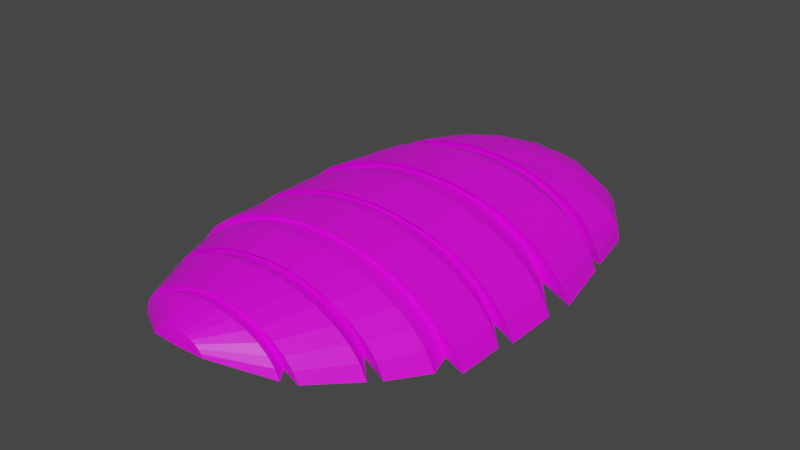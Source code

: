 # Source: bug.blend  (saved by Blender 2.91.10; exported with 4.5.12 LTS)
import bpy
from mathutils import Matrix  # noqa: F401  (used for matrix-valued properties, if any)

bpy.ops.wm.read_factory_settings(use_empty=True)
scene = bpy.context.scene
scene.name = 'Scene'

# ---- collections
col_collection = bpy.data.collections.new('Collection'); scene.collection.children.link(col_collection)

# ---- images (referenced by path relative to the original .blend; pixels are not part of the script)
import os
ASSET_DIR = os.environ.get("B2B_ASSET_DIR", "")  # directory of the original .blend (textures are referenced by path, not embedded)
HERE = os.path.dirname(os.path.abspath(__file__))  # packed textures are extracted next to this script under _unpacked/

def load_image(name, relpath, width, height, colorspace="sRGB"):
    """Load a texture the original file referenced (path relative to the .blend, or extracted next to this script)."""
    p = next((c for c in (os.path.join(HERE, relpath), os.path.join(ASSET_DIR, relpath)) if relpath and os.path.exists(c)), "")
    if p:
        img = bpy.data.images.load(p, check_existing=True)
        img.name = name
    else:  # same state as the original file: an image datablock whose file is absent (Cycles renders it pink)
        img = bpy.data.images.new(name, width, height)
        img.source = "FILE"
        img.filepath = "//" + (relpath or name)
    img.colorspace_settings.name = colorspace
    return img
img_shell_png_001 = load_image('shell.png.001', 'shell.png', 1024, 1024, 'sRGB')

# ---- materials (node trees are filled in below, after node groups)
mat_material_001 = bpy.data.materials.new('Material.001')
mat_material_001.use_transparent_shadow = False

# ---- material node trees
mat_material_001.use_nodes = True; mat_material_001.node_tree.nodes.clear()
_N = mat_material_001.node_tree.nodes; _L = mat_material_001.node_tree.links
n0 = _N.new('ShaderNodeBsdfPrincipled'); n0.name = 'Principled BSDF'; n0.location = (10, 300)
n0.distribution = 'GGX'
n0.subsurface_method = 'BURLEY'
n0.inputs[3].default_value = 1.45
n0.inputs[27].default_value = (0.0, 0.0, 0.0, 1.0)
n0.inputs[28].default_value = 1.0
n1 = _N.new('ShaderNodeOutputMaterial'); n1.name = 'Material Output'; n1.location = (300, 300)
n2 = _N.new('ShaderNodeTexImage'); n2.name = 'Image Texture'; n2.location = (-280, 280)
n2.image = img_shell_png_001
_L.new(n0.outputs[0], n1.inputs[0])
_L.new(n2.outputs[0], n0.inputs[0])
n1.is_active_output = True

# ---- world
world_world = bpy.data.worlds.new('World'); scene.world = world_world
world_world.use_nodes = True; world_world.node_tree.nodes.clear()
_N = world_world.node_tree.nodes; _L = world_world.node_tree.links
n0 = _N.new('ShaderNodeOutputWorld'); n0.name = 'World Output'; n0.location = (300, 300)
n1 = _N.new('ShaderNodeBackground'); n1.name = 'Background'; n1.location = (10, 300)
n1.inputs[0].default_value = (0.05088, 0.05088, 0.05088, 1.0)
_L.new(n1.outputs[0], n0.inputs[0])
n0.is_active_output = True
world_world.color = (0.05088, 0.05088, 0.05088)
world_world.use_sun_shadow = False
world_world.sun_shadow_jitter_overblur = 0.0

# ---- meshes
me_sphere = bpy.data.meshes.new('Sphere')
me_sphere.from_pydata([(-0.01945, 0.38, 0.3861), (-0.01945, 0.7653, 0.2784), (-0.01945, 0.8589, 0.2187), (-0.01945, 0.9285, 0.1507), (-0.01945, 0.9713, 0.07681), (-0.01945, 0.9858, 2.923e-08), (0.03674, 0.3688, 0.3861), (0.09077, 0.4992, 0.3637), (0.1406, 0.6195, 0.3273), (0.1842, 0.7248, 0.2784), (0.22, 0.8113, 0.2187), (0.2466, 0.8756, 0.1507), (0.263, 0.9151, 0.07681), (0.2686, 0.9285, 2.923e-08), (0.08438, 0.337, 0.3861), (0.1842, 0.4368, 0.3637), (0.2762, 0.5288, 0.3273), (0.3569, 0.6095, 0.2784), (0.423, 0.6756, 0.2187), (0.4722, 0.7248, 0.1507), (0.5025, 0.7551, 0.07681), (0.5127, 0.7653, 2.923e-08), (0.1162, 0.2893, 0.3861), (0.2466, 0.3434, 0.3637), (0.3669, 0.3932, 0.3273), (0.4722, 0.4368, 0.2784), (0.5587, 0.4726, 0.2187), (0.623, 0.4992, 0.1507), (0.6625, 0.5156, 0.07681), (0.6759, 0.5212, 2.923e-08), (0.1274, 0.2332, 0.4163), (0.2686, 0.2332, 0.3895), (0.3987, 0.2332, 0.3458), (0.5127, 0.2332, 0.287), (0.6063, 0.2332, 0.2154), (0.6759, 0.2332, 0.1338), (0.7187, 0.2332, 0.04512), (0.7332, 0.2332, -0.001404), (-0.01945, 0.2332, 0.4261), (-0.1663, 0.2332, 0.4163), (-0.3075, 0.2332, 0.3895), (-0.4376, 0.2332, 0.3458), (-0.5516, 0.2332, 0.287), (-0.6452, 0.2332, 0.2154), (-0.7148, 0.2332, 0.1338), (-0.7576, 0.2332, 0.04512), (-0.7721, 0.2332, -0.001404), (-0.1551, 0.2893, 0.3861), (-0.2855, 0.3434, 0.3637), (-0.4058, 0.3932, 0.3273), (-0.5111, 0.4368, 0.2784), (-0.5976, 0.4726, 0.2187), (-0.6619, 0.4992, 0.1507), (-0.7014, 0.5156, 0.07681), (-0.7148, 0.5212, 2.923e-08), (-0.1233, 0.337, 0.3861), (-0.2231, 0.4368, 0.3637), (-0.3151, 0.5288, 0.3273), (-0.3958, 0.6095, 0.2784), (-0.4619, 0.6756, 0.2187), (-0.5111, 0.7248, 0.1507), (-0.5414, 0.7551, 0.07681), (-0.5516, 0.7653, 2.923e-08), (-0.07564, 0.3688, 0.3861), (-0.1297, 0.4992, 0.3637), (-0.1795, 0.6195, 0.3273), (-0.2231, 0.7248, 0.2784), (-0.2589, 0.8113, 0.2187), (-0.2855, 0.8756, 0.1507), (-0.3019, 0.9151, 0.07681), (-0.3075, 0.9285, 2.923e-08), (-0.01945, 0.5212, 0.3637), (-0.01945, 0.6513, 0.3273), (0.09474, 0.2726, 0.3761), (0.2045, 0.2726, 0.3552), (0.3057, 0.2726, 0.3212), (0.3944, 0.2726, 0.2755), (0.4672, 0.2726, 0.2198), (0.5213, 0.2726, 0.1563), (0.5546, 0.2726, 0.08735), (0.5659, 0.2726, 0.01566), (-0.01945, 0.2726, 0.3831), (-0.1336, 0.2726, 0.3761), (-0.2434, 0.2726, 0.3552), (-0.3446, 0.2726, 0.3212), (-0.4333, 0.2726, 0.2755), (-0.5061, 0.2726, 0.2198), (-0.5602, 0.2726, 0.1563), (-0.5935, 0.2726, 0.08735), (-0.6048, 0.2726, 0.01566), (0.1387, 0.1148, 0.4303), (0.2908, 0.1148, 0.4014), (0.431, 0.1148, 0.3543), (0.5538, 0.1148, 0.291), (0.6547, 0.1148, 0.2139), (0.7296, 0.1148, 0.1259), (0.7757, 0.1148, 0.03044), (-0.01945, 0.1148, 0.4401), (-0.1776, 0.1148, 0.4303), (-0.3297, 0.1148, 0.4014), (-0.4699, 0.1148, 0.3543), (-0.5927, 0.1148, 0.291), (-0.6936, 0.1148, 0.2139), (-0.7685, 0.1148, 0.1259), (-0.8146, 0.1148, 0.03044), (0.1528, -0.2363, 0.4477), (0.3184, -0.2363, 0.4162), (0.4711, -0.2363, 0.365), (0.6049, -0.2363, 0.296), (0.7147, -0.2363, 0.212), (0.7963, -0.2363, 0.1162), (0.8465, -0.2363, 0.02258), (-0.01945, -0.2363, 0.4584), (-0.1917, -0.2363, 0.4477), (-0.3573, -0.2363, 0.4162), (-0.51, -0.2363, 0.365), (-0.6438, -0.2363, 0.296), (-0.7536, -0.2363, 0.212), (-0.8352, -0.2363, 0.1162), (-0.8854, -0.2363, 0.02258), (0.1175, -0.1961, 0.4132), (0.2492, -0.1961, 0.3881), (0.3706, -0.1961, 0.3474), (0.477, -0.1961, 0.2926), (0.5644, -0.1961, 0.2258), (0.6292, -0.1961, 0.1496), (0.6692, -0.1961, 0.0669), (-0.01945, -0.1961, 0.4217), (-0.1564, -0.1961, 0.4132), (-0.2881, -0.1961, 0.3881), (-0.4095, -0.1961, 0.3474), (-0.5159, -0.1961, 0.2926), (-0.6032, -0.1961, 0.2258), (-0.6681, -0.1961, 0.1496), (-0.7081, -0.1961, 0.0669), (0.1483, -0.3695, 0.4433), (0.3097, -0.3695, 0.4126), (0.4583, -0.3695, 0.3627), (0.5887, -0.3695, 0.2956), (0.6956, -0.3695, 0.2138), (0.7751, -0.3695, 0.1204), (0.824, -0.3695, 0.01916), (-0.01945, -0.3695, 0.4537), (-0.1872, -0.3695, 0.4433), (-0.3486, -0.3695, 0.4126), (-0.4972, -0.3695, 0.3627), (-0.6275, -0.3695, 0.2956), (-0.7345, -0.3695, 0.2138), (-0.814, -0.3695, 0.1204), (-0.8629, -0.3695, 0.01916), (0.1483, -0.6585, 0.4433), (0.3097, -0.6585, 0.4126), (0.4583, -0.6585, 0.3627), (0.5887, -0.6585, 0.2956), (0.6956, -0.6585, 0.2138), (0.7751, -0.6585, 0.1204), (0.824, -0.6585, 0.01916), (-0.01945, -0.6585, 0.4537), (-0.1872, -0.6585, 0.4433), (-0.3486, -0.6585, 0.4126), (-0.4972, -0.6585, 0.3627), (-0.6275, -0.6585, 0.2956), (-0.7345, -0.6585, 0.2138), (-0.814, -0.6585, 0.1204), (-0.8629, -0.6585, 0.01916), (0.1235, -0.6286, 0.419), (0.2609, -0.6286, 0.3929), (0.3875, -0.6286, 0.3504), (0.4985, -0.6286, 0.2932), (0.5896, -0.6286, 0.2235), (0.6573, -0.6286, 0.144), (0.699, -0.6286, 0.05772), (-0.01945, -0.6286, 0.4279), (-0.1624, -0.6286, 0.419), (-0.2998, -0.6286, 0.3929), (-0.4264, -0.6286, 0.3504), (-0.5374, -0.6286, 0.2932), (-0.6285, -0.6286, 0.2235), (-0.6962, -0.6286, 0.144), (-0.7379, -0.6286, 0.05772), (0.1439, -0.7349, 0.439), (0.3009, -0.7349, 0.4091), (0.4456, -0.7349, 0.3605), (0.5725, -0.7349, 0.2952), (0.6766, -0.7349, 0.2155), (0.7539, -0.7349, 0.1247), (0.8016, -0.7349, 0.02608), (-0.01945, -0.7349, 0.4491), (-0.1828, -0.7349, 0.439), (-0.3398, -0.7349, 0.4091), (-0.4845, -0.7349, 0.3605), (-0.6114, -0.7349, 0.2952), (-0.7155, -0.7349, 0.2155), (-0.7928, -0.7349, 0.1247), (-0.8404, -0.7349, 0.02608), (0.1439, -0.9918, 0.439), (0.3009, -0.9918, 0.4091), (0.4456, -0.9918, 0.3605), (0.5725, -0.9918, 0.2952), (0.6766, -0.9918, 0.2155), (0.7539, -0.9918, 0.1247), (0.8016, -0.9918, 0.02608), (-0.01945, -0.9918, 0.4491), (-0.1828, -0.9918, 0.439), (-0.3398, -0.9918, 0.4091), (-0.4845, -0.9918, 0.3605), (-0.6114, -0.9918, 0.2952), (-0.7155, -0.9918, 0.2155), (-0.7928, -0.9918, 0.1247), (-0.8404, -0.9918, 0.02608), (0.1234, -0.9775, 0.419), (0.2608, -0.9775, 0.3928), (0.3874, -0.9775, 0.3504), (0.4984, -0.9775, 0.2932), (0.5895, -0.9775, 0.2235), (0.6572, -0.9775, 0.144), (0.6989, -0.9775, 0.05775), (-0.01945, -0.9775, 0.4278), (-0.1623, -0.9775, 0.419), (-0.2997, -0.9775, 0.3928), (-0.4263, -0.9775, 0.3504), (-0.5373, -0.9775, 0.2932), (-0.6284, -0.9775, 0.2235), (-0.6961, -0.9775, 0.144), (-0.7378, -0.9775, 0.05775), (0.1294, -1.091, 0.4248), (0.2725, -1.091, 0.3976), (0.4044, -1.091, 0.3533), (0.52, -1.091, 0.2937), (0.6148, -1.091, 0.2212), (0.6853, -1.091, 0.1384), (0.7287, -1.091, 0.04854), (-0.01945, -1.091, 0.434), (-0.1683, -1.091, 0.4248), (-0.3114, -1.091, 0.3976), (-0.4433, -1.091, 0.3533), (-0.5589, -1.091, 0.2937), (-0.6537, -1.091, 0.2212), (-0.7242, -1.091, 0.1384), (-0.7676, -1.091, 0.04854), (0.1099, -1.3, 0.4057), (0.2342, -1.3, 0.3821), (0.3488, -1.3, 0.3436), (0.4493, -1.3, 0.2919), (0.5317, -1.3, 0.2288), (0.593, -1.3, 0.1568), (0.6307, -1.3, 0.07878), (-0.01945, -1.3, 0.4137), (-0.1488, -1.3, 0.4057), (-0.2731, -1.3, 0.3821), (-0.3877, -1.3, 0.3436), (-0.4882, -1.3, 0.2919), (-0.5706, -1.3, 0.2288), (-0.6319, -1.3, 0.1568), (-0.6696, -1.3, 0.07878), (0.08287, -1.264, 0.3793), (0.1813, -1.264, 0.3606), (0.2719, -1.264, 0.3302), (0.3514, -1.264, 0.2892), (0.4166, -1.264, 0.2393), (0.4651, -1.264, 0.1824), (0.4949, -1.264, 0.1206), (-0.01945, -1.264, 0.3857), (-0.1218, -1.264, 0.3793), (-0.2202, -1.264, 0.3606), (-0.3108, -1.264, 0.3302), (-0.3903, -1.264, 0.2892), (-0.4555, -1.264, 0.2393), (-0.504, -1.264, 0.1824), (-0.5338, -1.264, 0.1206), (0.1025, -1.36, 0.3986), (0.2198, -1.36, 0.3762), (0.3279, -1.36, 0.34), (0.4227, -1.36, 0.2911), (0.5004, -1.36, 0.2317), (0.5582, -1.36, 0.1638), (0.5938, -1.36, 0.09016), (-0.01945, -1.36, 0.4061), (-0.1414, -1.36, 0.3986), (-0.2587, -1.36, 0.3762), (-0.3668, -1.36, 0.34), (-0.4616, -1.36, 0.2911), (-0.5393, -1.36, 0.2317), (-0.5971, -1.36, 0.1638), (-0.6327, -1.36, 0.09016), (0.07267, -1.599, 0.3694), (0.1612, -1.599, 0.3525), (0.2429, -1.599, 0.3251), (0.3144, -1.599, 0.2882), (0.3731, -1.599, 0.2433), (0.4168, -1.599, 0.1921), (0.4436, -1.599, 0.1365), (-0.01945, -1.599, 0.3751), (-0.1116, -1.599, 0.3694), (-0.2001, -1.599, 0.3525), (-0.2818, -1.599, 0.3251), (-0.3533, -1.599, 0.2882), (-0.412, -1.599, 0.2433), (-0.4557, -1.599, 0.1921), (-0.4825, -1.599, 0.1365), (0.05411, -1.584, 0.3512), (0.1248, -1.584, 0.3377), (0.19, -1.584, 0.3159), (0.2472, -1.584, 0.2864), (0.2941, -1.584, 0.2506), (0.3289, -1.584, 0.2096), (0.3504, -1.584, 0.1652), (-0.01945, -1.584, 0.3558), (-0.09301, -1.584, 0.3512), (-0.1637, -1.584, 0.3377), (-0.2289, -1.584, 0.3159), (-0.2861, -1.584, 0.2864), (-0.333, -1.584, 0.2506), (-0.3678, -1.584, 0.2096), (-0.3893, -1.584, 0.1652), (0.06164, -1.643, 0.3586), (0.1396, -1.643, 0.3437), (0.2115, -1.643, 0.3196), (0.2745, -1.643, 0.2872), (0.3261, -1.643, 0.2476), (0.3646, -1.643, 0.2025), (0.3882, -1.643, 0.1536), (-0.01945, -1.643, 0.3636), (-0.1005, -1.643, 0.3586), (-0.1785, -1.643, 0.3437), (-0.2504, -1.643, 0.3196), (-0.3133, -1.643, 0.2872), (-0.365, -1.643, 0.2476), (-0.4034, -1.643, 0.2025), (-0.4271, -1.643, 0.1536), (0.01011, -1.805, 0.3082), (0.03854, -1.805, 0.3028), (0.06474, -1.805, 0.294), (0.0877, -1.805, 0.2821), (0.1065, -1.805, 0.2677), (0.1205, -1.805, 0.2513), (0.1292, -1.805, 0.2334), (-0.01945, -1.805, 0.31), (-0.04901, -1.805, 0.3082), (-0.07744, -1.805, 0.3028), (-0.1036, -1.805, 0.294), (-0.1266, -1.805, 0.2821), (-0.1454, -1.805, 0.2677), (-0.1594, -1.805, 0.2513), (-0.1681, -1.805, 0.2334), (-0.01945, -1.818, 0.2399)], [], [(72, 71, 7, 8), (1, 72, 8, 9), (2, 1, 9, 10), (3, 2, 10, 11), (4, 3, 11, 12), (5, 4, 12, 13), (0, 38, 6), (71, 0, 6, 7), (7, 6, 14, 15), (8, 7, 15, 16), (9, 8, 16, 17), (10, 9, 17, 18), (11, 10, 18, 19), (12, 11, 19, 20), (13, 12, 20, 21), (6, 38, 14), (19, 18, 26, 27), (20, 19, 27, 28), (21, 20, 28, 29), (14, 38, 22), (15, 14, 22, 23), (16, 15, 23, 24), (17, 16, 24, 25), (18, 17, 25, 26), (24, 23, 31, 32), (25, 24, 32, 33), (26, 25, 33, 34), (27, 26, 34, 35), (28, 27, 35, 36), (29, 28, 36, 37), (22, 38, 30), (23, 22, 30, 31), (40, 39, 47, 48), (41, 40, 48, 49), (42, 41, 49, 50), (43, 42, 50, 51), (44, 43, 51, 52), (45, 44, 52, 53), (46, 45, 53, 54), (39, 38, 47), (52, 51, 59, 60), (53, 52, 60, 61), (54, 53, 61, 62), (47, 38, 55), (48, 47, 55, 56), (49, 48, 56, 57), (50, 49, 57, 58), (51, 50, 58, 59), (56, 55, 63, 64), (57, 56, 64, 65), (58, 57, 65, 66), (59, 58, 66, 67), (60, 59, 67, 68), (61, 60, 68, 69), (62, 61, 69, 70), (55, 38, 63), (68, 67, 2, 3), (69, 68, 3, 4), (70, 69, 4, 5), (63, 38, 0), (64, 63, 0, 71), (65, 64, 71, 72), (66, 65, 72, 1), (67, 66, 1, 2), (38, 39, 82, 81), (36, 35, 78, 79), (44, 45, 88, 87), (37, 36, 79, 80), (45, 46, 89, 88), (31, 30, 73, 74), (39, 40, 83, 82), (32, 31, 74, 75), (40, 41, 84, 83), (33, 32, 75, 76), (41, 42, 85, 84), (34, 33, 76, 77), (42, 43, 86, 85), (30, 38, 81, 73), (35, 34, 77, 78), (43, 44, 87, 86), (79, 78, 95, 96), (73, 81, 97, 90), (82, 83, 99, 98), (74, 73, 90, 91), (81, 82, 98, 97), (83, 84, 100, 99), (75, 74, 91, 92), (84, 85, 101, 100), (76, 75, 92, 93), (85, 86, 102, 101), (77, 76, 93, 94), (86, 87, 103, 102), (78, 77, 94, 95), (87, 88, 104, 103), (100, 101, 116, 115), (93, 92, 107, 108), (101, 102, 117, 116), (94, 93, 108, 109), (102, 103, 118, 117), (95, 94, 109, 110), (103, 104, 119, 118), (96, 95, 110, 111), (90, 97, 112, 105), (98, 99, 114, 113), (91, 90, 105, 106), (97, 98, 113, 112), (99, 100, 115, 114), (92, 91, 106, 107), (105, 112, 127, 120), (113, 114, 129, 128), (106, 105, 120, 121), (112, 113, 128, 127), (114, 115, 130, 129), (107, 106, 121, 122), (115, 116, 131, 130), (108, 107, 122, 123), (116, 117, 132, 131), (109, 108, 123, 124), (117, 118, 133, 132), (110, 109, 124, 125), (118, 119, 134, 133), (111, 110, 125, 126), (123, 122, 137, 138), (132, 133, 148, 147), (124, 123, 138, 139), (133, 134, 149, 148), (125, 124, 139, 140), (120, 127, 142, 135), (126, 125, 140, 141), (127, 128, 143, 142), (128, 129, 144, 143), (129, 130, 145, 144), (121, 120, 135, 136), (130, 131, 146, 145), (122, 121, 136, 137), (131, 132, 147, 146), (147, 148, 163, 162), (139, 138, 153, 154), (148, 149, 164, 163), (140, 139, 154, 155), (135, 142, 157, 150), (141, 140, 155, 156), (142, 143, 158, 157), (143, 144, 159, 158), (144, 145, 160, 159), (136, 135, 150, 151), (145, 146, 161, 160), (137, 136, 151, 152), (146, 147, 162, 161), (138, 137, 152, 153), (163, 164, 179, 178), (155, 154, 169, 170), (150, 157, 172, 165), (156, 155, 170, 171), (157, 158, 173, 172), (158, 159, 174, 173), (159, 160, 175, 174), (151, 150, 165, 166), (160, 161, 176, 175), (152, 151, 166, 167), (161, 162, 177, 176), (153, 152, 167, 168), (162, 163, 178, 177), (154, 153, 168, 169), (170, 169, 184, 185), (165, 172, 187, 180), (171, 170, 185, 186), (172, 173, 188, 187), (173, 174, 189, 188), (174, 175, 190, 189), (166, 165, 180, 181), (175, 176, 191, 190), (167, 166, 181, 182), (176, 177, 192, 191), (168, 167, 182, 183), (177, 178, 193, 192), (169, 168, 183, 184), (178, 179, 194, 193), (180, 187, 202, 195), (186, 185, 200, 201), (187, 188, 203, 202), (188, 189, 204, 203), (189, 190, 205, 204), (181, 180, 195, 196), (190, 191, 206, 205), (182, 181, 196, 197), (191, 192, 207, 206), (183, 182, 197, 198), (192, 193, 208, 207), (184, 183, 198, 199), (193, 194, 209, 208), (185, 184, 199, 200), (201, 200, 215, 216), (202, 203, 218, 217), (203, 204, 219, 218), (204, 205, 220, 219), (196, 195, 210, 211), (205, 206, 221, 220), (197, 196, 211, 212), (206, 207, 222, 221), (198, 197, 212, 213), (207, 208, 223, 222), (199, 198, 213, 214), (208, 209, 224, 223), (200, 199, 214, 215), (195, 202, 217, 210), (217, 218, 233, 232), (218, 219, 234, 233), (219, 220, 235, 234), (211, 210, 225, 226), (220, 221, 236, 235), (212, 211, 226, 227), (221, 222, 237, 236), (213, 212, 227, 228), (222, 223, 238, 237), (214, 213, 228, 229), (223, 224, 239, 238), (215, 214, 229, 230), (210, 217, 232, 225), (216, 215, 230, 231), (234, 235, 250, 249), (226, 225, 240, 241), (235, 236, 251, 250), (227, 226, 241, 242), (236, 237, 252, 251), (228, 227, 242, 243), (237, 238, 253, 252), (229, 228, 243, 244), (238, 239, 254, 253), (230, 229, 244, 245), (225, 232, 247, 240), (231, 230, 245, 246), (232, 233, 248, 247), (233, 234, 249, 248), (249, 250, 265, 264), (241, 240, 255, 256), (250, 251, 266, 265), (242, 241, 256, 257), (251, 252, 267, 266), (243, 242, 257, 258), (252, 253, 268, 267), (244, 243, 258, 259), (253, 254, 269, 268), (245, 244, 259, 260), (240, 247, 262, 255), (246, 245, 260, 261), (247, 248, 263, 262), (248, 249, 264, 263), (256, 255, 270, 271), (265, 266, 281, 280), (257, 256, 271, 272), (266, 267, 282, 281), (258, 257, 272, 273), (267, 268, 283, 282), (259, 258, 273, 274), (268, 269, 284, 283), (260, 259, 274, 275), (255, 262, 277, 270), (261, 260, 275, 276), (262, 263, 278, 277), (263, 264, 279, 278), (264, 265, 280, 279), (280, 281, 296, 295), (272, 271, 286, 287), (281, 282, 297, 296), (273, 272, 287, 288), (282, 283, 298, 297), (274, 273, 288, 289), (283, 284, 299, 298), (275, 274, 289, 290), (270, 277, 292, 285), (276, 275, 290, 291), (277, 278, 293, 292), (278, 279, 294, 293), (279, 280, 295, 294), (271, 270, 285, 286), (296, 297, 312, 311), (288, 287, 302, 303), (297, 298, 313, 312), (289, 288, 303, 304), (298, 299, 314, 313), (290, 289, 304, 305), (285, 292, 307, 300), (291, 290, 305, 306), (292, 293, 308, 307), (293, 294, 309, 308), (294, 295, 310, 309), (286, 285, 300, 301), (295, 296, 311, 310), (287, 286, 301, 302), (303, 302, 317, 318), (312, 313, 328, 327), (304, 303, 318, 319), (313, 314, 329, 328), (305, 304, 319, 320), (300, 307, 322, 315), (306, 305, 320, 321), (307, 308, 323, 322), (308, 309, 324, 323), (309, 310, 325, 324), (301, 300, 315, 316), (310, 311, 326, 325), (302, 301, 316, 317), (311, 312, 327, 326), (327, 328, 343, 342), (319, 318, 333, 334), (328, 329, 344, 343), (320, 319, 334, 335), (315, 322, 337, 330), (321, 320, 335, 336), (322, 323, 338, 337), (323, 324, 339, 338), (324, 325, 340, 339), (316, 315, 330, 331), (325, 326, 341, 340), (317, 316, 331, 332), (326, 327, 342, 341), (318, 317, 332, 333), (336, 335, 345), (337, 338, 345), (338, 339, 345), (339, 340, 345), (331, 330, 345), (340, 341, 345), (332, 331, 345), (341, 342, 345), (333, 332, 345), (342, 343, 345), (334, 333, 345), (343, 344, 345), (335, 334, 345), (330, 337, 345)])
_uv = me_sphere.uv_layers.new(name='UVMap')
_uv.uv.foreach_set('vector', [0.5022, 0.6476, 0.502, 0.6281, 0.5203, 0.6251, 0.5279, 0.6435, 0.5023, 0.6652, 0.5022, 0.6476, 0.5279, 0.6435, 0.5346, 0.6601, 0.5024, 0.6808, 0.5023, 0.6652, 0.5346, 0.6601, 0.5404, 0.675, 0.5024, 0.6948, 0.5024, 0.6808, 0.5404, 0.675, 0.5455, 0.6882, 0.5023, 0.7075, 0.5024, 0.6948, 0.5455, 0.6882, 0.55, 0.7004, 0.5022, 0.7199, 0.5023, 0.7075, 0.55, 0.7004, 0.5545, 0.7122, 0.5017, 0.6065, 0.5015, 0.5825, 0.5115, 0.6048, 0.502, 0.6281, 0.5017, 0.6065, 0.5115, 0.6048, 0.5203, 0.6251, 0.5203, 0.6251, 0.5115, 0.6048, 0.52, 0.6002, 0.5364, 0.6165, 0.5279, 0.6435, 0.5203, 0.6251, 0.5364, 0.6165, 0.5509, 0.6318, 0.5346, 0.6601, 0.5279, 0.6435, 0.5509, 0.6318, 0.5635, 0.6458, 0.5404, 0.675, 0.5346, 0.6601, 0.5635, 0.6458, 0.5745, 0.6583, 0.5455, 0.6882, 0.5404, 0.675, 0.5745, 0.6583, 0.5841, 0.6695, 0.55, 0.7004, 0.5455, 0.6882, 0.5841, 0.6695, 0.5928, 0.6798, 0.5545, 0.7122, 0.55, 0.7004, 0.5928, 0.6798, 0.6013, 0.6897, 0.5115, 0.6048, 0.5015, 0.5825, 0.52, 0.6002, 0.5841, 0.6695, 0.5745, 0.6583, 0.6012, 0.6326, 0.6142, 0.6407, 0.5928, 0.6798, 0.5841, 0.6695, 0.6142, 0.6407, 0.626, 0.6479, 0.6013, 0.6897, 0.5928, 0.6798, 0.626, 0.6479, 0.6378, 0.655, 0.52, 0.6002, 0.5015, 0.5825, 0.5261, 0.593, 0.5364, 0.6165, 0.52, 0.6002, 0.5261, 0.593, 0.5486, 0.6031, 0.5509, 0.6318, 0.5364, 0.6165, 0.5486, 0.6031, 0.5688, 0.6135, 0.5635, 0.6458, 0.5509, 0.6318, 0.5688, 0.6135, 0.5863, 0.6235, 0.5745, 0.6583, 0.5635, 0.6458, 0.5863, 0.6235, 0.6012, 0.6326, 0.5688, 0.6135, 0.5486, 0.6031, 0.5539, 0.5853, 0.5786, 0.5894, 0.5863, 0.6235, 0.5688, 0.6135, 0.5786, 0.5894, 0.6008, 0.595, 0.6012, 0.6326, 0.5863, 0.6235, 0.6008, 0.595, 0.6196, 0.6013, 0.6142, 0.6407, 0.6012, 0.6326, 0.6196, 0.6013, 0.6356, 0.6071, 0.626, 0.6479, 0.6142, 0.6407, 0.6356, 0.6071, 0.6502, 0.6118, 0.6378, 0.655, 0.626, 0.6479, 0.6502, 0.6118, 0.6658, 0.6151, 0.5261, 0.593, 0.5015, 0.5825, 0.528, 0.5828, 0.5486, 0.6031, 0.5261, 0.593, 0.528, 0.5828, 0.5539, 0.5853, 0.4494, 0.5862, 0.4751, 0.5832, 0.4773, 0.5933, 0.4551, 0.6038, 0.4249, 0.5909, 0.4494, 0.5862, 0.4551, 0.6038, 0.4353, 0.6146, 0.4031, 0.5969, 0.4249, 0.5909, 0.4353, 0.6146, 0.4182, 0.6249, 0.3847, 0.6036, 0.4031, 0.5969, 0.4182, 0.6249, 0.4035, 0.6343, 0.369, 0.6097, 0.3847, 0.6036, 0.4035, 0.6343, 0.3908, 0.6424, 0.3548, 0.6146, 0.369, 0.6097, 0.3908, 0.6424, 0.3793, 0.6496, 0.3397, 0.6183, 0.3548, 0.6146, 0.3793, 0.6496, 0.3681, 0.6565, 0.4751, 0.5832, 0.5015, 0.5825, 0.4773, 0.5933, 0.3908, 0.6424, 0.4035, 0.6343, 0.4305, 0.6592, 0.4211, 0.6703, 0.3793, 0.6496, 0.3908, 0.6424, 0.4211, 0.6703, 0.4124, 0.6803, 0.3681, 0.6565, 0.3793, 0.6496, 0.4124, 0.6803, 0.4041, 0.69, 0.4773, 0.5933, 0.5015, 0.5825, 0.4835, 0.6004, 0.4551, 0.6038, 0.4773, 0.5933, 0.4835, 0.6004, 0.4675, 0.617, 0.4353, 0.6146, 0.4551, 0.6038, 0.4675, 0.617, 0.4534, 0.6325, 0.4182, 0.6249, 0.4353, 0.6146, 0.4534, 0.6325, 0.4412, 0.6466, 0.4035, 0.6343, 0.4182, 0.6249, 0.4412, 0.6466, 0.4305, 0.6592, 0.4675, 0.617, 0.4835, 0.6004, 0.492, 0.6049, 0.4837, 0.6253, 0.4534, 0.6325, 0.4675, 0.617, 0.4837, 0.6253, 0.4765, 0.6438, 0.4412, 0.6466, 0.4534, 0.6325, 0.4765, 0.6438, 0.4701, 0.6605, 0.4305, 0.6592, 0.4412, 0.6466, 0.4701, 0.6605, 0.4645, 0.6753, 0.4211, 0.6703, 0.4305, 0.6592, 0.4645, 0.6753, 0.4595, 0.6885, 0.4124, 0.6803, 0.4211, 0.6703, 0.4595, 0.6885, 0.4548, 0.7005, 0.4041, 0.69, 0.4124, 0.6803, 0.4548, 0.7005, 0.4503, 0.7121, 0.4835, 0.6004, 0.5015, 0.5825, 0.492, 0.6049, 0.4595, 0.6885, 0.4645, 0.6753, 0.5024, 0.6808, 0.5024, 0.6948, 0.4548, 0.7005, 0.4595, 0.6885, 0.5024, 0.6948, 0.5023, 0.7075, 0.4503, 0.7121, 0.4548, 0.7005, 0.5023, 0.7075, 0.5022, 0.7199, 0.492, 0.6049, 0.5015, 0.5825, 0.5017, 0.6065, 0.4837, 0.6253, 0.492, 0.6049, 0.5017, 0.6065, 0.502, 0.6281, 0.4765, 0.6438, 0.4837, 0.6253, 0.502, 0.6281, 0.5022, 0.6476, 0.4701, 0.6605, 0.4765, 0.6438, 0.5022, 0.6476, 0.5023, 0.6652, 0.4645, 0.6753, 0.4701, 0.6605, 0.5023, 0.6652, 0.5024, 0.6808, 0.5015, 0.5825, 0.4751, 0.5832, 0.4794, 0.5733, 0.5014, 0.573, 0.6502, 0.6118, 0.6356, 0.6071, 0.6237, 0.5822, 0.6398, 0.585, 0.369, 0.6097, 0.3548, 0.6146, 0.3642, 0.588, 0.38, 0.5848, 0.6658, 0.6151, 0.6502, 0.6118, 0.6398, 0.585, 0.6543, 0.5879, 0.3548, 0.6146, 0.3397, 0.6183, 0.35, 0.5912, 0.3642, 0.588, 0.5539, 0.5853, 0.528, 0.5828, 0.5234, 0.5729, 0.5451, 0.5739, 0.4751, 0.5832, 0.4494, 0.5862, 0.4578, 0.5747, 0.4794, 0.5733, 0.5786, 0.5894, 0.5539, 0.5853, 0.5451, 0.5739, 0.5663, 0.5754, 0.4494, 0.5862, 0.4249, 0.5909, 0.4368, 0.5767, 0.4578, 0.5747, 0.6008, 0.595, 0.5786, 0.5894, 0.5663, 0.5754, 0.5868, 0.5773, 0.4249, 0.5909, 0.4031, 0.5969, 0.4165, 0.5791, 0.4368, 0.5767, 0.6196, 0.6013, 0.6008, 0.595, 0.5868, 0.5773, 0.6061, 0.5796, 0.4031, 0.5969, 0.3847, 0.6036, 0.3974, 0.5818, 0.4165, 0.5791, 0.528, 0.5828, 0.5015, 0.5825, 0.5014, 0.573, 0.5234, 0.5729, 0.6356, 0.6071, 0.6196, 0.6013, 0.6061, 0.5796, 0.6237, 0.5822, 0.3847, 0.6036, 0.369, 0.6097, 0.38, 0.5848, 0.3974, 0.5818, 0.6398, 0.585, 0.6237, 0.5822, 0.6563, 0.5469, 0.6742, 0.5493, 0.5234, 0.5729, 0.5014, 0.573, 0.501, 0.5444, 0.5309, 0.5442, 0.4794, 0.5733, 0.4578, 0.5747, 0.4421, 0.5458, 0.4713, 0.5448, 0.5451, 0.5739, 0.5234, 0.5729, 0.5309, 0.5442, 0.5601, 0.5445, 0.5014, 0.573, 0.4794, 0.5733, 0.4713, 0.5448, 0.501, 0.5444, 0.4578, 0.5747, 0.4368, 0.5767, 0.4142, 0.5468, 0.4421, 0.5458, 0.5663, 0.5754, 0.5451, 0.5739, 0.5601, 0.5445, 0.5881, 0.5449, 0.4368, 0.5767, 0.4165, 0.5791, 0.3887, 0.5478, 0.4142, 0.5468, 0.5868, 0.5773, 0.5663, 0.5754, 0.5881, 0.5449, 0.6138, 0.5452, 0.4165, 0.5791, 0.3974, 0.5818, 0.3661, 0.549, 0.3887, 0.5478, 0.6061, 0.5796, 0.5868, 0.5773, 0.6138, 0.5452, 0.6365, 0.5458, 0.3974, 0.5818, 0.38, 0.5848, 0.3465, 0.5507, 0.3661, 0.549, 0.6237, 0.5822, 0.6061, 0.5796, 0.6365, 0.5458, 0.6563, 0.5469, 0.38, 0.5848, 0.3642, 0.588, 0.3288, 0.5536, 0.3465, 0.5507, 0.4142, 0.5468, 0.3887, 0.5478, 0.3754, 0.4926, 0.4033, 0.4893, 0.6138, 0.5452, 0.5881, 0.5449, 0.5972, 0.4869, 0.6253, 0.4895, 0.3887, 0.5478, 0.3661, 0.549, 0.3512, 0.4963, 0.3754, 0.4926, 0.6365, 0.5458, 0.6138, 0.5452, 0.6253, 0.4895, 0.6496, 0.4925, 0.3661, 0.549, 0.3465, 0.5507, 0.3303, 0.4991, 0.3512, 0.4963, 0.6563, 0.5469, 0.6365, 0.5458, 0.6496, 0.4925, 0.6707, 0.4947, 0.3465, 0.5507, 0.3288, 0.5536, 0.31, 0.5003, 0.3303, 0.4991, 0.6742, 0.5493, 0.6563, 0.5469, 0.6707, 0.4947, 0.6911, 0.4952, 0.5309, 0.5442, 0.501, 0.5444, 0.5002, 0.4847, 0.5336, 0.4847, 0.4713, 0.5448, 0.4421, 0.5458, 0.4342, 0.487, 0.4668, 0.4855, 0.5601, 0.5445, 0.5309, 0.5442, 0.5336, 0.4847, 0.5663, 0.4854, 0.501, 0.5444, 0.4713, 0.5448, 0.4668, 0.4855, 0.5002, 0.4847, 0.4421, 0.5458, 0.4142, 0.5468, 0.4033, 0.4893, 0.4342, 0.487, 0.5881, 0.5449, 0.5601, 0.5445, 0.5663, 0.4854, 0.5972, 0.4869, 0.5336, 0.4847, 0.5002, 0.4847, 0.5, 0.4753, 0.5276, 0.475, 0.4668, 0.4855, 0.4342, 0.487, 0.4455, 0.4761, 0.4725, 0.4756, 0.5663, 0.4854, 0.5336, 0.4847, 0.5276, 0.475, 0.5546, 0.4748, 0.5002, 0.4847, 0.4668, 0.4855, 0.4725, 0.4756, 0.5, 0.4753, 0.4342, 0.487, 0.4033, 0.4893, 0.4195, 0.4765, 0.4455, 0.4761, 0.5972, 0.4869, 0.5663, 0.4854, 0.5546, 0.4748, 0.5807, 0.4746, 0.4033, 0.4893, 0.3754, 0.4926, 0.3948, 0.4768, 0.4195, 0.4765, 0.6253, 0.4895, 0.5972, 0.4869, 0.5807, 0.4746, 0.6054, 0.4742, 0.3754, 0.4926, 0.3512, 0.4963, 0.3718, 0.477, 0.3948, 0.4768, 0.6496, 0.4925, 0.6253, 0.4895, 0.6054, 0.4742, 0.6284, 0.4738, 0.3512, 0.4963, 0.3303, 0.4991, 0.351, 0.4772, 0.3718, 0.477, 0.6707, 0.4947, 0.6496, 0.4925, 0.6284, 0.4738, 0.6492, 0.4734, 0.3303, 0.4991, 0.31, 0.5003, 0.3327, 0.4773, 0.351, 0.4772, 0.6911, 0.4952, 0.6707, 0.4947, 0.6492, 0.4734, 0.6674, 0.4729, 0.6054, 0.4742, 0.5807, 0.4746, 0.5943, 0.442, 0.6221, 0.4407, 0.3718, 0.477, 0.351, 0.4772, 0.3304, 0.4427, 0.3521, 0.4431, 0.6284, 0.4738, 0.6054, 0.4742, 0.6221, 0.4407, 0.6468, 0.4394, 0.351, 0.4772, 0.3327, 0.4773, 0.3096, 0.4432, 0.3304, 0.4427, 0.6492, 0.4734, 0.6284, 0.4738, 0.6468, 0.4394, 0.6686, 0.4386, 0.5276, 0.475, 0.5, 0.4753, 0.4996, 0.4442, 0.5322, 0.4437, 0.6674, 0.4729, 0.6492, 0.4734, 0.6686, 0.4386, 0.6888, 0.4386, 0.5, 0.4753, 0.4725, 0.4756, 0.4669, 0.4445, 0.4996, 0.4442, 0.4725, 0.4756, 0.4455, 0.4761, 0.4351, 0.4445, 0.4669, 0.4445, 0.4455, 0.4761, 0.4195, 0.4765, 0.4048, 0.4443, 0.4351, 0.4445, 0.5546, 0.4748, 0.5276, 0.475, 0.5322, 0.4437, 0.5641, 0.443, 0.4195, 0.4765, 0.3948, 0.4768, 0.377, 0.4437, 0.4048, 0.4443, 0.5807, 0.4746, 0.5546, 0.4748, 0.5641, 0.443, 0.5943, 0.442, 0.3948, 0.4768, 0.3718, 0.477, 0.3521, 0.4431, 0.377, 0.4437, 0.3521, 0.4431, 0.3304, 0.4427, 0.3303, 0.3975, 0.3519, 0.397, 0.6468, 0.4394, 0.6221, 0.4407, 0.6205, 0.3933, 0.6451, 0.3936, 0.3304, 0.4427, 0.3096, 0.4432, 0.3105, 0.3963, 0.3303, 0.3975, 0.6686, 0.4386, 0.6468, 0.4394, 0.6451, 0.3936, 0.6664, 0.3938, 0.5322, 0.4437, 0.4996, 0.4442, 0.4988, 0.3942, 0.5311, 0.394, 0.6888, 0.4386, 0.6686, 0.4386, 0.6664, 0.3938, 0.6864, 0.3921, 0.4996, 0.4442, 0.4669, 0.4445, 0.4664, 0.3947, 0.4988, 0.3942, 0.4669, 0.4445, 0.4351, 0.4445, 0.4347, 0.3951, 0.4664, 0.3947, 0.4351, 0.4445, 0.4048, 0.4443, 0.4045, 0.3954, 0.4347, 0.3951, 0.5641, 0.443, 0.5322, 0.4437, 0.5311, 0.394, 0.5627, 0.3937, 0.4048, 0.4443, 0.377, 0.4437, 0.3766, 0.396, 0.4045, 0.3954, 0.5943, 0.442, 0.5641, 0.443, 0.5627, 0.3937, 0.5928, 0.3934, 0.377, 0.4437, 0.3521, 0.4431, 0.3519, 0.397, 0.3766, 0.396, 0.6221, 0.4407, 0.5943, 0.442, 0.5928, 0.3934, 0.6205, 0.3933, 0.3303, 0.3975, 0.3105, 0.3963, 0.3283, 0.3815, 0.3469, 0.3832, 0.6664, 0.3938, 0.6451, 0.3936, 0.6287, 0.382, 0.6497, 0.3799, 0.5311, 0.394, 0.4988, 0.3942, 0.4987, 0.3874, 0.5268, 0.387, 0.6864, 0.3921, 0.6664, 0.3938, 0.6497, 0.3799, 0.6679, 0.3777, 0.4988, 0.3942, 0.4664, 0.3947, 0.4706, 0.3877, 0.4987, 0.3874, 0.4664, 0.3947, 0.4347, 0.3951, 0.4429, 0.3876, 0.4706, 0.3877, 0.4347, 0.3951, 0.4045, 0.3954, 0.4164, 0.3871, 0.4429, 0.3876, 0.5627, 0.3937, 0.5311, 0.394, 0.5268, 0.387, 0.5543, 0.3864, 0.4045, 0.3954, 0.3766, 0.396, 0.3914, 0.3861, 0.4164, 0.3871, 0.5928, 0.3934, 0.5627, 0.3937, 0.5543, 0.3864, 0.5807, 0.3853, 0.3766, 0.396, 0.3519, 0.397, 0.3681, 0.3848, 0.3914, 0.3861, 0.6205, 0.3933, 0.5928, 0.3934, 0.5807, 0.3853, 0.6056, 0.3838, 0.3519, 0.397, 0.3303, 0.3975, 0.3469, 0.3832, 0.3681, 0.3848, 0.6451, 0.3936, 0.6205, 0.3933, 0.6056, 0.3838, 0.6287, 0.382, 0.6497, 0.3799, 0.6287, 0.382, 0.6388, 0.3603, 0.6594, 0.3575, 0.5268, 0.387, 0.4987, 0.3874, 0.4984, 0.3689, 0.5296, 0.3683, 0.6679, 0.3777, 0.6497, 0.3799, 0.6594, 0.3575, 0.6782, 0.3555, 0.4987, 0.3874, 0.4706, 0.3877, 0.4672, 0.369, 0.4984, 0.3689, 0.4706, 0.3877, 0.4429, 0.3876, 0.4368, 0.3685, 0.4672, 0.369, 0.4429, 0.3876, 0.4164, 0.3871, 0.4079, 0.3674, 0.4368, 0.3685, 0.5543, 0.3864, 0.5268, 0.387, 0.5296, 0.3683, 0.5599, 0.3672, 0.4164, 0.3871, 0.3914, 0.3861, 0.3812, 0.3656, 0.4079, 0.3674, 0.5807, 0.3853, 0.5543, 0.3864, 0.5599, 0.3672, 0.5887, 0.3655, 0.3914, 0.3861, 0.3681, 0.3848, 0.3573, 0.3632, 0.3812, 0.3656, 0.6056, 0.3838, 0.5807, 0.3853, 0.5887, 0.3655, 0.6151, 0.3632, 0.3681, 0.3848, 0.3469, 0.3832, 0.3365, 0.3607, 0.3573, 0.3632, 0.6287, 0.382, 0.6056, 0.3838, 0.6151, 0.3632, 0.6388, 0.3603, 0.3469, 0.3832, 0.3283, 0.3815, 0.3169, 0.359, 0.3365, 0.3607, 0.5296, 0.3683, 0.4984, 0.3689, 0.4978, 0.3256, 0.528, 0.3254, 0.6782, 0.3555, 0.6594, 0.3575, 0.6532, 0.3194, 0.6717, 0.3162, 0.4984, 0.3689, 0.4672, 0.369, 0.4675, 0.3261, 0.4978, 0.3256, 0.4672, 0.369, 0.4368, 0.3685, 0.4378, 0.326, 0.4675, 0.3261, 0.4368, 0.3685, 0.4079, 0.3674, 0.4098, 0.3254, 0.4378, 0.326, 0.5599, 0.3672, 0.5296, 0.3683, 0.528, 0.3254, 0.5575, 0.3248, 0.4079, 0.3674, 0.3812, 0.3656, 0.3842, 0.3245, 0.4098, 0.3254, 0.5887, 0.3655, 0.5599, 0.3672, 0.5575, 0.3248, 0.5853, 0.3239, 0.3812, 0.3656, 0.3573, 0.3632, 0.3613, 0.3235, 0.3842, 0.3245, 0.6151, 0.3632, 0.5887, 0.3655, 0.5853, 0.3239, 0.6108, 0.3226, 0.3573, 0.3632, 0.3365, 0.3607, 0.3412, 0.3219, 0.3613, 0.3235, 0.6388, 0.3603, 0.6151, 0.3632, 0.6108, 0.3226, 0.6334, 0.3211, 0.3365, 0.3607, 0.3169, 0.359, 0.3228, 0.3188, 0.3412, 0.3219, 0.6594, 0.3575, 0.6388, 0.3603, 0.6334, 0.3211, 0.6532, 0.3194, 0.6717, 0.3162, 0.6532, 0.3194, 0.6391, 0.3104, 0.6559, 0.3064, 0.4978, 0.3256, 0.4675, 0.3261, 0.4708, 0.3216, 0.4977, 0.3215, 0.4675, 0.3261, 0.4378, 0.326, 0.4444, 0.3213, 0.4708, 0.3216, 0.4378, 0.326, 0.4098, 0.3254, 0.4193, 0.3202, 0.4444, 0.3213, 0.5575, 0.3248, 0.528, 0.3254, 0.5246, 0.3211, 0.5509, 0.3202, 0.4098, 0.3254, 0.3842, 0.3245, 0.396, 0.3183, 0.4193, 0.3202, 0.5853, 0.3239, 0.5575, 0.3248, 0.5509, 0.3202, 0.5758, 0.3188, 0.3842, 0.3245, 0.3613, 0.3235, 0.3747, 0.3158, 0.396, 0.3183, 0.6108, 0.3226, 0.5853, 0.3239, 0.5758, 0.3188, 0.5989, 0.3166, 0.3613, 0.3235, 0.3412, 0.3219, 0.3554, 0.3127, 0.3747, 0.3158, 0.6334, 0.3211, 0.6108, 0.3226, 0.5989, 0.3166, 0.62, 0.3138, 0.3412, 0.3219, 0.3228, 0.3188, 0.3384, 0.3088, 0.3554, 0.3127, 0.6532, 0.3194, 0.6334, 0.3211, 0.62, 0.3138, 0.6391, 0.3104, 0.528, 0.3254, 0.4978, 0.3256, 0.4977, 0.3215, 0.5246, 0.3211, 0.4977, 0.3215, 0.4708, 0.3216, 0.4701, 0.3028, 0.4975, 0.3028, 0.4708, 0.3216, 0.4444, 0.3213, 0.4434, 0.3024, 0.4701, 0.3028, 0.4444, 0.3213, 0.4193, 0.3202, 0.4182, 0.3013, 0.4434, 0.3024, 0.5509, 0.3202, 0.5246, 0.3211, 0.5249, 0.3024, 0.5515, 0.3015, 0.4193, 0.3202, 0.396, 0.3183, 0.3952, 0.2996, 0.4182, 0.3013, 0.5758, 0.3188, 0.5509, 0.3202, 0.5515, 0.3015, 0.5765, 0.3, 0.396, 0.3183, 0.3747, 0.3158, 0.3746, 0.2972, 0.3952, 0.2996, 0.5989, 0.3166, 0.5758, 0.3188, 0.5765, 0.3, 0.5994, 0.298, 0.3747, 0.3158, 0.3554, 0.3127, 0.3563, 0.294, 0.3746, 0.2972, 0.62, 0.3138, 0.5989, 0.3166, 0.5994, 0.298, 0.6198, 0.2953, 0.3554, 0.3127, 0.3384, 0.3088, 0.3396, 0.2903, 0.3563, 0.294, 0.6391, 0.3104, 0.62, 0.3138, 0.6198, 0.2953, 0.6379, 0.2919, 0.5246, 0.3211, 0.4977, 0.3215, 0.4975, 0.3028, 0.5249, 0.3024, 0.6559, 0.3064, 0.6391, 0.3104, 0.6379, 0.2919, 0.6544, 0.288, 0.4434, 0.3024, 0.4182, 0.3013, 0.4285, 0.2678, 0.4506, 0.2684, 0.5515, 0.3015, 0.5249, 0.3024, 0.5207, 0.2683, 0.5437, 0.2677, 0.4182, 0.3013, 0.3952, 0.2996, 0.4082, 0.2672, 0.4285, 0.2678, 0.5765, 0.3, 0.5515, 0.3015, 0.5437, 0.2677, 0.5657, 0.2669, 0.3952, 0.2996, 0.3746, 0.2972, 0.3903, 0.2663, 0.4082, 0.2672, 0.5994, 0.298, 0.5765, 0.3, 0.5657, 0.2669, 0.5859, 0.266, 0.3746, 0.2972, 0.3563, 0.294, 0.3749, 0.2644, 0.3903, 0.2663, 0.6198, 0.2953, 0.5994, 0.298, 0.5859, 0.266, 0.6037, 0.2648, 0.3563, 0.294, 0.3396, 0.2903, 0.361, 0.2605, 0.3749, 0.2644, 0.6379, 0.2919, 0.6198, 0.2953, 0.6037, 0.2648, 0.619, 0.2627, 0.5249, 0.3024, 0.4975, 0.3028, 0.4972, 0.2685, 0.5207, 0.2683, 0.6544, 0.288, 0.6379, 0.2919, 0.619, 0.2627, 0.6327, 0.2587, 0.4975, 0.3028, 0.4701, 0.3028, 0.4737, 0.2686, 0.4972, 0.2685, 0.4701, 0.3028, 0.4434, 0.3024, 0.4506, 0.2684, 0.4737, 0.2686, 0.4506, 0.2684, 0.4285, 0.2678, 0.4414, 0.2594, 0.4594, 0.2605, 0.5437, 0.2677, 0.5207, 0.2683, 0.5161, 0.2608, 0.5348, 0.26, 0.4285, 0.2678, 0.4082, 0.2672, 0.4243, 0.2577, 0.4414, 0.2594, 0.5657, 0.2669, 0.5437, 0.2677, 0.5348, 0.26, 0.5527, 0.2586, 0.4082, 0.2672, 0.3903, 0.2663, 0.4086, 0.2554, 0.4243, 0.2577, 0.5859, 0.266, 0.5657, 0.2669, 0.5527, 0.2586, 0.5697, 0.2566, 0.3903, 0.2663, 0.3749, 0.2644, 0.3946, 0.2526, 0.4086, 0.2554, 0.6037, 0.2648, 0.5859, 0.266, 0.5697, 0.2566, 0.5853, 0.2542, 0.3749, 0.2644, 0.361, 0.2605, 0.3825, 0.2496, 0.3946, 0.2526, 0.619, 0.2627, 0.6037, 0.2648, 0.5853, 0.2542, 0.5992, 0.2513, 0.5207, 0.2683, 0.4972, 0.2685, 0.4971, 0.2611, 0.5161, 0.2608, 0.6327, 0.2587, 0.619, 0.2627, 0.5992, 0.2513, 0.6112, 0.2481, 0.4972, 0.2685, 0.4737, 0.2686, 0.4781, 0.2611, 0.4971, 0.2611, 0.4737, 0.2686, 0.4506, 0.2684, 0.4594, 0.2605, 0.4781, 0.2611, 0.5348, 0.26, 0.5161, 0.2608, 0.5184, 0.2448, 0.5392, 0.2435, 0.4414, 0.2594, 0.4243, 0.2577, 0.4173, 0.2394, 0.435, 0.2421, 0.5527, 0.2586, 0.5348, 0.26, 0.5392, 0.2435, 0.5588, 0.2413, 0.4243, 0.2577, 0.4086, 0.2554, 0.4019, 0.2361, 0.4173, 0.2394, 0.5697, 0.2566, 0.5527, 0.2586, 0.5588, 0.2413, 0.5764, 0.2384, 0.4086, 0.2554, 0.3946, 0.2526, 0.3886, 0.2326, 0.4019, 0.2361, 0.5853, 0.2542, 0.5697, 0.2566, 0.5764, 0.2384, 0.5917, 0.2349, 0.3946, 0.2526, 0.3825, 0.2496, 0.3758, 0.2294, 0.3886, 0.2326, 0.5992, 0.2513, 0.5853, 0.2542, 0.5917, 0.2349, 0.6049, 0.2313, 0.5161, 0.2608, 0.4971, 0.2611, 0.497, 0.2454, 0.5184, 0.2448, 0.6112, 0.2481, 0.5992, 0.2513, 0.6049, 0.2313, 0.6176, 0.2279, 0.4971, 0.2611, 0.4781, 0.2611, 0.4755, 0.2451, 0.497, 0.2454, 0.4781, 0.2611, 0.4594, 0.2605, 0.4546, 0.2441, 0.4755, 0.2451, 0.4594, 0.2605, 0.4414, 0.2594, 0.435, 0.2421, 0.4546, 0.2441, 0.435, 0.2421, 0.4173, 0.2394, 0.438, 0.2061, 0.4515, 0.2073, 0.5588, 0.2413, 0.5392, 0.2435, 0.5274, 0.2078, 0.5418, 0.2067, 0.4173, 0.2394, 0.4019, 0.2361, 0.426, 0.2044, 0.438, 0.2061, 0.5764, 0.2384, 0.5588, 0.2413, 0.5418, 0.2067, 0.5552, 0.2054, 0.4019, 0.2361, 0.3886, 0.2326, 0.4156, 0.2021, 0.426, 0.2044, 0.5917, 0.2349, 0.5764, 0.2384, 0.5552, 0.2054, 0.5672, 0.2036, 0.3886, 0.2326, 0.3758, 0.2294, 0.4064, 0.1985, 0.4156, 0.2021, 0.6049, 0.2313, 0.5917, 0.2349, 0.5672, 0.2036, 0.5776, 0.2011, 0.5184, 0.2448, 0.497, 0.2454, 0.4967, 0.2086, 0.5122, 0.2084, 0.6176, 0.2279, 0.6049, 0.2313, 0.5776, 0.2011, 0.5867, 0.1975, 0.497, 0.2454, 0.4755, 0.2451, 0.4812, 0.2086, 0.4967, 0.2086, 0.4755, 0.2451, 0.4546, 0.2441, 0.4659, 0.2081, 0.4812, 0.2086, 0.4546, 0.2441, 0.435, 0.2421, 0.4515, 0.2073, 0.4659, 0.2081, 0.5392, 0.2435, 0.5184, 0.2448, 0.5122, 0.2084, 0.5274, 0.2078, 0.438, 0.2061, 0.426, 0.2044, 0.4384, 0.1991, 0.4486, 0.2014, 0.5552, 0.2054, 0.5418, 0.2067, 0.5335, 0.2027, 0.5445, 0.2009, 0.426, 0.2044, 0.4156, 0.2021, 0.4293, 0.1963, 0.4384, 0.1991, 0.5672, 0.2036, 0.5552, 0.2054, 0.5445, 0.2009, 0.5547, 0.1984, 0.4156, 0.2021, 0.4064, 0.1985, 0.4215, 0.193, 0.4293, 0.1963, 0.5776, 0.2011, 0.5672, 0.2036, 0.5547, 0.1984, 0.5638, 0.1955, 0.5122, 0.2084, 0.4967, 0.2086, 0.4966, 0.205, 0.5093, 0.2047, 0.5867, 0.1975, 0.5776, 0.2011, 0.5638, 0.1955, 0.5716, 0.1921, 0.4967, 0.2086, 0.4812, 0.2086, 0.484, 0.2049, 0.4966, 0.205, 0.4812, 0.2086, 0.4659, 0.2081, 0.4716, 0.2043, 0.484, 0.2049, 0.4659, 0.2081, 0.4515, 0.2073, 0.4598, 0.2032, 0.4716, 0.2043, 0.5274, 0.2078, 0.5122, 0.2084, 0.5093, 0.2047, 0.5216, 0.204, 0.4515, 0.2073, 0.438, 0.2061, 0.4486, 0.2014, 0.4598, 0.2032, 0.5418, 0.2067, 0.5274, 0.2078, 0.5216, 0.204, 0.5335, 0.2027, 0.5445, 0.2009, 0.5335, 0.2027, 0.5348, 0.1935, 0.5457, 0.1914, 0.4384, 0.1991, 0.4293, 0.1963, 0.4298, 0.1861, 0.4379, 0.1893, 0.5547, 0.1984, 0.5445, 0.2009, 0.5457, 0.1914, 0.5551, 0.1887, 0.4293, 0.1963, 0.4215, 0.193, 0.4223, 0.1823, 0.4298, 0.1861, 0.5638, 0.1955, 0.5547, 0.1984, 0.5551, 0.1887, 0.5631, 0.1853, 0.5093, 0.2047, 0.4966, 0.205, 0.4966, 0.1962, 0.5098, 0.1959, 0.5716, 0.1921, 0.5638, 0.1955, 0.5631, 0.1853, 0.5706, 0.1814, 0.4966, 0.205, 0.484, 0.2049, 0.4833, 0.196, 0.4966, 0.1962, 0.484, 0.2049, 0.4716, 0.2043, 0.4704, 0.1953, 0.4833, 0.196, 0.4716, 0.2043, 0.4598, 0.2032, 0.4583, 0.1939, 0.4704, 0.1953, 0.5216, 0.204, 0.5093, 0.2047, 0.5098, 0.1959, 0.5227, 0.195, 0.4598, 0.2032, 0.4486, 0.2014, 0.4474, 0.192, 0.4583, 0.1939, 0.5335, 0.2027, 0.5216, 0.204, 0.5227, 0.195, 0.5348, 0.1935, 0.4486, 0.2014, 0.4384, 0.1991, 0.4379, 0.1893, 0.4474, 0.192, 0.4379, 0.1893, 0.4298, 0.1861, 0.4712, 0.1678, 0.4744, 0.1691, 0.5551, 0.1887, 0.5457, 0.1914, 0.5146, 0.1698, 0.5183, 0.1688, 0.4298, 0.1861, 0.4223, 0.1823, 0.4685, 0.1662, 0.4712, 0.1678, 0.5631, 0.1853, 0.5551, 0.1887, 0.5183, 0.1688, 0.5216, 0.1675, 0.5098, 0.1959, 0.4966, 0.1962, 0.4964, 0.1714, 0.5012, 0.1713, 0.5706, 0.1814, 0.5631, 0.1853, 0.5216, 0.1675, 0.5242, 0.1659, 0.4966, 0.1962, 0.4833, 0.196, 0.4915, 0.1713, 0.4964, 0.1714, 0.4833, 0.196, 0.4704, 0.1953, 0.4868, 0.1711, 0.4915, 0.1713, 0.4704, 0.1953, 0.4583, 0.1939, 0.4823, 0.1706, 0.4868, 0.1711, 0.5227, 0.195, 0.5098, 0.1959, 0.5012, 0.1713, 0.506, 0.171, 0.4583, 0.1939, 0.4474, 0.192, 0.4781, 0.17, 0.4823, 0.1706, 0.5348, 0.1935, 0.5227, 0.195, 0.506, 0.171, 0.5105, 0.1705, 0.4474, 0.192, 0.4379, 0.1893, 0.4744, 0.1691, 0.4781, 0.17, 0.5457, 0.1914, 0.5348, 0.1935, 0.5105, 0.1705, 0.5146, 0.1698, 0.5242, 0.1659, 0.5216, 0.1675, 0.5242, 0.1659, 0.4964, 0.1714, 0.4915, 0.1713, 0.4964, 0.1714, 0.4915, 0.1713, 0.4868, 0.1711, 0.4915, 0.1713, 0.4868, 0.1711, 0.4823, 0.1706, 0.4868, 0.1711, 0.506, 0.171, 0.5012, 0.1713, 0.506, 0.171, 0.4823, 0.1706, 0.4781, 0.17, 0.4823, 0.1706, 0.5105, 0.1705, 0.506, 0.171, 0.5105, 0.1705, 0.4781, 0.17, 0.4744, 0.1691, 0.4781, 0.17, 0.5146, 0.1698, 0.5105, 0.1705, 0.5146, 0.1698, 0.4744, 0.1691, 0.4712, 0.1678, 0.4744, 0.1691, 0.5183, 0.1688, 0.5146, 0.1698, 0.5183, 0.1688, 0.4712, 0.1678, 0.4685, 0.1662, 0.4712, 0.1678, 0.5216, 0.1675, 0.5183, 0.1688, 0.5216, 0.1675, 0.5012, 0.1713, 0.4964, 0.1714, 0.5012, 0.1713])
me_sphere.materials.append(mat_material_001)
me_sphere.use_remesh_fix_poles = True
me_sphere.use_remesh_preserve_attributes = False
me_sphere.use_mirror_vertex_groups = False
me_sphere.update()

# ---- objects
ob_sphere = bpy.data.objects.new('Sphere', me_sphere)

# ---- transforms, parenting, visibility, modifiers, constraints
ob_sphere.location = (0.0, 0.175, 0.0)
ob_sphere.lineart.crease_threshold = 0.0

# ---- collection membership
col_collection.objects.link(ob_sphere)

# ---- scene / render settings (as saved in the file)
scene.frame_start = 1; scene.frame_end = 250; scene.frame_set(1)
scene.render.engine = 'BLENDER_EEVEE_NEXT'
scene.cycles.use_denoising = False
scene.cycles.samples = 128
scene.cycles.sampling_pattern = 'TABULATED_SOBOL'
scene.cycles.use_adaptive_sampling = False
scene.cycles.use_light_tree = False
scene.view_settings.view_transform = 'Filmic'
bpy.context.view_layer.update()

# ---- added for rendering (the .blend has no active camera and no usable light): camera, sun
cam_auto = bpy.data.cameras.new('AutoCamera')
cam_auto.lens = 50.0
cam_auto.sensor_width = 36.0
cam_auto.clip_end = 1000.0
ob_auto_camera = bpy.data.objects.new('AutoCamera', cam_auto)
scene.collection.objects.link(ob_auto_camera)
ob_auto_camera.location = (3.0594, -3.9358, 2.69157)
ob_auto_camera.rotation_euler = (1.09748, -7.21219e-08, 0.694738)
scene.camera = ob_auto_camera
light_auto_sun = bpy.data.lights.new('AutoSun', 'SUN')
light_auto_sun.energy = 3.0
light_auto_sun.angle = 0.0523599
ob_auto_sun = bpy.data.objects.new('AutoSun', light_auto_sun)
scene.collection.objects.link(ob_auto_sun)
ob_auto_sun.rotation_euler = (0.872665, 0.174533, 0.523599)
bpy.context.view_layer.update()
